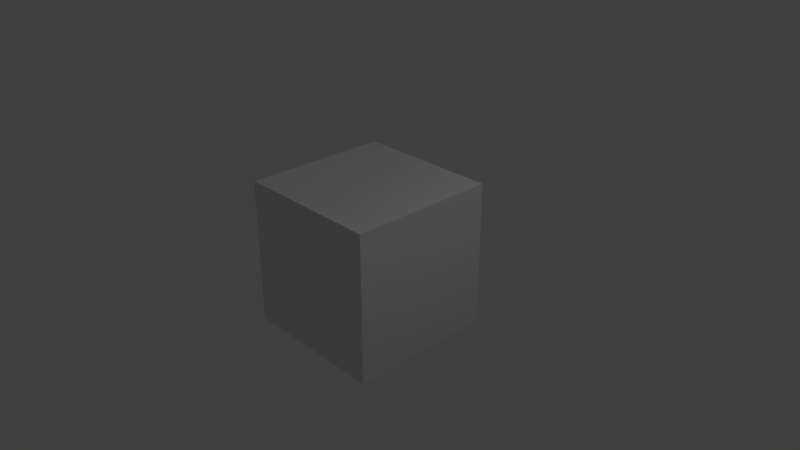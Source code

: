 # Source: timers.blend  (saved by Blender 2.79.0; exported with 4.5.12 LTS)
import bpy
from mathutils import Matrix  # noqa: F401  (used for matrix-valued properties, if any)

bpy.ops.wm.read_factory_settings(use_empty=True)
scene = bpy.context.scene
scene.name = 'Scene'

# ---- collections
col_collection_1 = bpy.data.collections.new('Collection 1'); scene.collection.children.link(col_collection_1)

# ---- materials (node trees are filled in below, after node groups)
mat_material = bpy.data.materials.new('Material')
mat_material.alpha_threshold = 0.0
mat_material.use_transparent_shadow = False
mat_material.roughness = 0.5
mat_material.line_color = (0.0, 0.0, 0.0, 1.0)

# ---- material node trees

# ---- world
world_world = bpy.data.worlds.new('World'); scene.world = world_world
world_world.color = (0.05088, 0.05088, 0.05088)
world_world.use_sun_shadow = False
world_world.sun_shadow_jitter_overblur = 0.0
world_world.cycles.sampling_method = 'MANUAL'

# ---- cameras
cam_camera = bpy.data.cameras.new('Camera')
cam_camera.clip_end = 100.0
cam_camera.lens = 35.0
cam_camera.sensor_width = 32.0
cam_camera.sensor_height = 18.0
cam_camera.ortho_scale = 7.314
cam_camera.dof.focus_distance = 0.0
cam_camera.dof.aperture_fstop = 128.0

# ---- lights
light_lamp = bpy.data.lights.new('Lamp', 'POINT')
light_lamp.transmission_factor = 0.0
light_lamp.cutoff_distance = 30.0
light_lamp.energy = 100.0
light_lamp.shadow_buffer_clip_start = 1.001
light_lamp.shadow_soft_size = 0.1
light_lamp.shadow_maximum_resolution = 0.006
light_lamp.use_absolute_resolution = True

# ---- meshes
me_cube = bpy.data.meshes.new('Cube')
me_cube.from_pydata([(1.0, 1.0, -1.0), (1.0, -1.0, -1.0), (-1.0, -1.0, -1.0), (-1.0, 1.0, -1.0), (1.0, 1.0, 1.0), (1.0, -1.0, 1.0), (-1.0, -1.0, 1.0), (-1.0, 1.0, 1.0)], [], [(0, 1, 2, 3), (4, 7, 6, 5), (0, 4, 5, 1), (1, 5, 6, 2), (2, 6, 7, 3), (4, 0, 3, 7)])
me_cube.materials.append(mat_material)
me_cube.use_remesh_preserve_volume = False
me_cube.use_remesh_preserve_attributes = False
me_cube.use_mirror_vertex_groups = False
me_cube.update()

# ---- objects
ob_cube = bpy.data.objects.new('Cube', me_cube)
ob_lamp = bpy.data.objects.new('Lamp', light_lamp)
ob_camera = bpy.data.objects.new('Camera', cam_camera)

# ---- transforms, parenting, visibility, modifiers, constraints
ob_cube.location = (0.0, 0.0, 0.0)
ob_cube.lock_rotations_4d = False
ob_cube.empty_display_type = 'ARROWS'
ob_cube.lineart.crease_threshold = 0.0
ob_lamp.location = (4.076, 1.005, 5.904)
ob_lamp.rotation_euler = (0.6503, 0.05522, 1.866)
ob_lamp.lock_rotations_4d = False
ob_lamp.empty_display_type = 'ARROWS'
ob_lamp.color = (0.0, 0.0, 0.0, 0.0)
ob_lamp.lineart.crease_threshold = 0.0
ob_camera.location = (7.481, -6.508, 5.344)
ob_camera.rotation_euler = (1.109, 0.0, 0.8149)
ob_camera.lock_rotations_4d = False
ob_camera.empty_display_type = 'ARROWS'
ob_camera.color = (0.0, 0.0, 0.0, 0.0)
ob_camera.display_type = 'WIRE'
ob_camera.lineart.crease_threshold = 0.0

# ---- collection membership
col_collection_1.objects.link(ob_cube)
col_collection_1.objects.link(ob_lamp)
col_collection_1.objects.link(ob_camera)

# ---- scene / render settings (as saved in the file)
scene.camera = ob_camera
scene.frame_start = 1; scene.frame_end = 250; scene.frame_set(1)
scene.render.engine = 'BLENDER_EEVEE_NEXT'
scene.render.resolution_percentage = 50
scene.render.dither_intensity = 0.0
scene.cycles.use_denoising = False
scene.cycles.samples = 128
scene.cycles.sampling_pattern = 'TABULATED_SOBOL'
scene.cycles.use_adaptive_sampling = False
scene.cycles.use_light_tree = False
scene.cycles.blur_glossy = 0.0
scene.cycles.sample_clamp_indirect = 0.0
scene.view_settings.view_transform = 'Standard'
bpy.context.view_layer.update()
